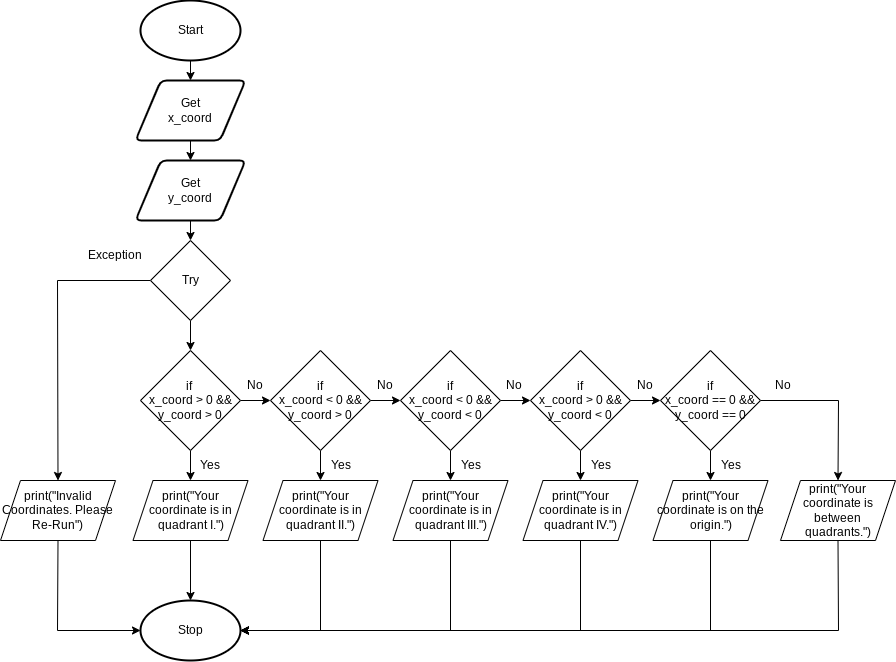

The diagram above was exported from draw.io. Its source (the exported page's mxGraphModel, read from the mxfile embedded in the PNG):
<mxGraphModel dx="1767" dy="661" grid="1" gridSize="10" guides="1" tooltips="1" connect="1" arrows="1" fold="1" page="1" pageScale="1" pageWidth="827" pageHeight="1169" math="0" shadow="0">
  <root>
    <mxCell id="0" />
    <mxCell id="1" parent="0" />
    <mxCell id="17" style="edgeStyle=none;html=1;exitX=0.5;exitY=1;exitDx=0;exitDy=0;exitPerimeter=0;entryX=0.5;entryY=0;entryDx=0;entryDy=0;" edge="1" parent="1" source="18" target="20">
      <mxGeometry relative="1" as="geometry" />
    </mxCell>
    <mxCell id="18" value="Start" style="strokeWidth=2;html=1;shape=mxgraph.flowchart.start_1;whiteSpace=wrap;" vertex="1" parent="1">
      <mxGeometry x="70" y="40" width="100" height="60" as="geometry" />
    </mxCell>
    <mxCell id="46" style="edgeStyle=none;html=1;exitX=0.5;exitY=1;exitDx=0;exitDy=0;entryX=0.5;entryY=0;entryDx=0;entryDy=0;" edge="1" parent="1" source="20" target="45">
      <mxGeometry relative="1" as="geometry" />
    </mxCell>
    <mxCell id="20" value="Get&lt;br&gt;x_coord" style="shape=parallelogram;html=1;strokeWidth=2;perimeter=parallelogramPerimeter;whiteSpace=wrap;rounded=1;arcSize=12;size=0.23;" vertex="1" parent="1">
      <mxGeometry x="65" y="120" width="110" height="60" as="geometry" />
    </mxCell>
    <mxCell id="21" value="Stop" style="strokeWidth=2;html=1;shape=mxgraph.flowchart.start_1;whiteSpace=wrap;" vertex="1" parent="1">
      <mxGeometry x="70" y="640" width="100" height="60" as="geometry" />
    </mxCell>
    <mxCell id="23" style="edgeStyle=none;rounded=0;html=1;exitX=1;exitY=0.5;exitDx=0;exitDy=0;entryX=0;entryY=0.5;entryDx=0;entryDy=0;" edge="1" parent="1" source="24" target="29">
      <mxGeometry relative="1" as="geometry" />
    </mxCell>
    <mxCell id="58" style="edgeStyle=none;html=1;exitX=0.5;exitY=1;exitDx=0;exitDy=0;entryX=0.5;entryY=0;entryDx=0;entryDy=0;" edge="1" parent="1" source="24" target="26">
      <mxGeometry relative="1" as="geometry" />
    </mxCell>
    <mxCell id="24" value="if &lt;br&gt;x_coord &amp;gt; 0 &amp;amp;&amp;amp; y_coord &amp;gt; 0" style="rhombus;whiteSpace=wrap;html=1;" vertex="1" parent="1">
      <mxGeometry x="70" y="390" width="100" height="100" as="geometry" />
    </mxCell>
    <mxCell id="86" style="edgeStyle=none;rounded=0;html=1;exitX=0.5;exitY=1;exitDx=0;exitDy=0;entryX=0.5;entryY=0;entryDx=0;entryDy=0;entryPerimeter=0;" edge="1" parent="1" source="26" target="21">
      <mxGeometry relative="1" as="geometry" />
    </mxCell>
    <mxCell id="26" value="print(&quot;Your coordinate is in quadrant I.&quot;)" style="shape=parallelogram;perimeter=parallelogramPerimeter;whiteSpace=wrap;html=1;fixedSize=1;" vertex="1" parent="1">
      <mxGeometry x="62.5" y="520" width="115" height="60" as="geometry" />
    </mxCell>
    <mxCell id="28" style="edgeStyle=none;rounded=0;html=1;exitX=1;exitY=0.5;exitDx=0;exitDy=0;entryX=0;entryY=0.5;entryDx=0;entryDy=0;" edge="1" parent="1" source="29" target="34">
      <mxGeometry relative="1" as="geometry" />
    </mxCell>
    <mxCell id="62" style="edgeStyle=none;html=1;exitX=0.5;exitY=1;exitDx=0;exitDy=0;entryX=0.5;entryY=0;entryDx=0;entryDy=0;" edge="1" parent="1" source="29" target="61">
      <mxGeometry relative="1" as="geometry" />
    </mxCell>
    <mxCell id="29" value="if&lt;br&gt;x_coord &amp;lt; 0 &amp;amp;&amp;amp; y_coord &amp;gt; 0" style="rhombus;whiteSpace=wrap;html=1;" vertex="1" parent="1">
      <mxGeometry x="200" y="390" width="100" height="100" as="geometry" />
    </mxCell>
    <mxCell id="55" style="edgeStyle=none;html=1;exitX=1;exitY=0.5;exitDx=0;exitDy=0;entryX=0;entryY=0.5;entryDx=0;entryDy=0;" edge="1" parent="1" source="34" target="53">
      <mxGeometry relative="1" as="geometry" />
    </mxCell>
    <mxCell id="65" style="edgeStyle=none;html=1;exitX=0.5;exitY=1;exitDx=0;exitDy=0;entryX=0.5;entryY=0;entryDx=0;entryDy=0;" edge="1" parent="1" source="34" target="64">
      <mxGeometry relative="1" as="geometry" />
    </mxCell>
    <mxCell id="34" value="if&lt;br&gt;x_coord &amp;lt; 0 &amp;amp;&amp;amp; y_coord &amp;lt; 0" style="rhombus;whiteSpace=wrap;html=1;" vertex="1" parent="1">
      <mxGeometry x="330" y="390" width="100" height="100" as="geometry" />
    </mxCell>
    <mxCell id="39" value="Yes" style="text;html=1;strokeColor=none;fillColor=none;align=center;verticalAlign=middle;whiteSpace=wrap;rounded=0;" vertex="1" parent="1">
      <mxGeometry x="119" y="490" width="41" height="30" as="geometry" />
    </mxCell>
    <mxCell id="42" value="No" style="text;html=1;strokeColor=none;fillColor=none;align=center;verticalAlign=middle;whiteSpace=wrap;rounded=0;" vertex="1" parent="1">
      <mxGeometry x="170" y="410" width="30" height="30" as="geometry" />
    </mxCell>
    <mxCell id="43" value="No" style="text;html=1;strokeColor=none;fillColor=none;align=center;verticalAlign=middle;whiteSpace=wrap;rounded=0;" vertex="1" parent="1">
      <mxGeometry x="300" y="410" width="30" height="30" as="geometry" />
    </mxCell>
    <mxCell id="44" value="No" style="text;html=1;strokeColor=none;fillColor=none;align=center;verticalAlign=middle;whiteSpace=wrap;rounded=0;" vertex="1" parent="1">
      <mxGeometry x="429" y="410" width="30" height="30" as="geometry" />
    </mxCell>
    <mxCell id="49" style="edgeStyle=none;html=1;exitX=0.5;exitY=1;exitDx=0;exitDy=0;entryX=0.5;entryY=0;entryDx=0;entryDy=0;" edge="1" parent="1" source="45" target="48">
      <mxGeometry relative="1" as="geometry" />
    </mxCell>
    <mxCell id="45" value="Get&lt;br&gt;y_coord" style="shape=parallelogram;html=1;strokeWidth=2;perimeter=parallelogramPerimeter;whiteSpace=wrap;rounded=1;arcSize=12;size=0.23;" vertex="1" parent="1">
      <mxGeometry x="65" y="200" width="110" height="60" as="geometry" />
    </mxCell>
    <mxCell id="50" style="edgeStyle=none;html=1;exitX=0.5;exitY=1;exitDx=0;exitDy=0;entryX=0.5;entryY=0;entryDx=0;entryDy=0;" edge="1" parent="1" source="48" target="24">
      <mxGeometry relative="1" as="geometry" />
    </mxCell>
    <mxCell id="85" style="edgeStyle=none;rounded=0;html=1;exitX=0;exitY=0.5;exitDx=0;exitDy=0;entryX=0.5;entryY=0;entryDx=0;entryDy=0;" edge="1" parent="1" source="48" target="76">
      <mxGeometry relative="1" as="geometry">
        <Array as="points">
          <mxPoint x="-13" y="320" />
        </Array>
      </mxGeometry>
    </mxCell>
    <mxCell id="48" value="Try" style="rhombus;whiteSpace=wrap;html=1;" vertex="1" parent="1">
      <mxGeometry x="80" y="280" width="80" height="80" as="geometry" />
    </mxCell>
    <mxCell id="52" value="Exception" style="text;html=1;strokeColor=none;fillColor=none;align=center;verticalAlign=middle;whiteSpace=wrap;rounded=0;" vertex="1" parent="1">
      <mxGeometry x="10" y="280" width="70" height="30" as="geometry" />
    </mxCell>
    <mxCell id="57" style="edgeStyle=none;html=1;exitX=1;exitY=0.5;exitDx=0;exitDy=0;entryX=0;entryY=0.5;entryDx=0;entryDy=0;" edge="1" parent="1" source="53" target="56">
      <mxGeometry relative="1" as="geometry" />
    </mxCell>
    <mxCell id="68" style="edgeStyle=none;html=1;exitX=0.5;exitY=1;exitDx=0;exitDy=0;entryX=0.5;entryY=0;entryDx=0;entryDy=0;" edge="1" parent="1" source="53" target="67">
      <mxGeometry relative="1" as="geometry" />
    </mxCell>
    <mxCell id="53" value="if&lt;br&gt;x_coord&amp;nbsp;&amp;gt; 0 &amp;amp;&amp;amp; y_coord &amp;lt; 0" style="rhombus;whiteSpace=wrap;html=1;" vertex="1" parent="1">
      <mxGeometry x="460" y="390" width="100" height="100" as="geometry" />
    </mxCell>
    <mxCell id="71" style="edgeStyle=none;html=1;exitX=0.5;exitY=1;exitDx=0;exitDy=0;entryX=0.5;entryY=0;entryDx=0;entryDy=0;" edge="1" parent="1" source="56" target="70">
      <mxGeometry relative="1" as="geometry" />
    </mxCell>
    <mxCell id="74" style="edgeStyle=none;html=1;exitX=1;exitY=0.5;exitDx=0;exitDy=0;entryX=0.5;entryY=0;entryDx=0;entryDy=0;rounded=0;" edge="1" parent="1" source="56" target="73">
      <mxGeometry relative="1" as="geometry">
        <Array as="points">
          <mxPoint x="768" y="440" />
        </Array>
      </mxGeometry>
    </mxCell>
    <mxCell id="56" value="if&lt;br&gt;x_coord == 0 &amp;amp;&amp;amp; y_coord == 0" style="rhombus;whiteSpace=wrap;html=1;" vertex="1" parent="1">
      <mxGeometry x="590" y="390" width="100" height="100" as="geometry" />
    </mxCell>
    <mxCell id="60" value="No" style="text;html=1;strokeColor=none;fillColor=none;align=center;verticalAlign=middle;whiteSpace=wrap;rounded=0;" vertex="1" parent="1">
      <mxGeometry x="560" y="410" width="30" height="30" as="geometry" />
    </mxCell>
    <mxCell id="88" style="edgeStyle=none;rounded=0;html=1;exitX=0.5;exitY=1;exitDx=0;exitDy=0;entryX=1;entryY=0.5;entryDx=0;entryDy=0;entryPerimeter=0;" edge="1" parent="1" source="61" target="21">
      <mxGeometry relative="1" as="geometry">
        <Array as="points">
          <mxPoint x="250" y="670" />
        </Array>
      </mxGeometry>
    </mxCell>
    <mxCell id="61" value="print(&quot;Your coordinate is in quadrant II.&quot;)" style="shape=parallelogram;perimeter=parallelogramPerimeter;whiteSpace=wrap;html=1;fixedSize=1;" vertex="1" parent="1">
      <mxGeometry x="192.5" y="520" width="115" height="60" as="geometry" />
    </mxCell>
    <mxCell id="63" value="Yes" style="text;html=1;strokeColor=none;fillColor=none;align=center;verticalAlign=middle;whiteSpace=wrap;rounded=0;" vertex="1" parent="1">
      <mxGeometry x="250" y="490" width="41" height="30" as="geometry" />
    </mxCell>
    <mxCell id="89" style="edgeStyle=none;rounded=0;html=1;exitX=0.5;exitY=1;exitDx=0;exitDy=0;entryX=1;entryY=0.5;entryDx=0;entryDy=0;entryPerimeter=0;" edge="1" parent="1" source="64" target="21">
      <mxGeometry relative="1" as="geometry">
        <Array as="points">
          <mxPoint x="380" y="670" />
        </Array>
      </mxGeometry>
    </mxCell>
    <mxCell id="64" value="print(&quot;Your coordinate is in quadrant III.&quot;)" style="shape=parallelogram;perimeter=parallelogramPerimeter;whiteSpace=wrap;html=1;fixedSize=1;" vertex="1" parent="1">
      <mxGeometry x="322.5" y="520" width="115" height="60" as="geometry" />
    </mxCell>
    <mxCell id="66" value="Yes" style="text;html=1;strokeColor=none;fillColor=none;align=center;verticalAlign=middle;whiteSpace=wrap;rounded=0;" vertex="1" parent="1">
      <mxGeometry x="380" y="490" width="41" height="30" as="geometry" />
    </mxCell>
    <mxCell id="90" style="edgeStyle=none;rounded=0;html=1;exitX=0.5;exitY=1;exitDx=0;exitDy=0;entryX=1;entryY=0.5;entryDx=0;entryDy=0;entryPerimeter=0;" edge="1" parent="1" source="67" target="21">
      <mxGeometry relative="1" as="geometry">
        <Array as="points">
          <mxPoint x="510" y="670" />
        </Array>
      </mxGeometry>
    </mxCell>
    <mxCell id="67" value="print(&quot;Your coordinate is in quadrant IV.&quot;)" style="shape=parallelogram;perimeter=parallelogramPerimeter;whiteSpace=wrap;html=1;fixedSize=1;" vertex="1" parent="1">
      <mxGeometry x="452.5" y="520" width="115" height="60" as="geometry" />
    </mxCell>
    <mxCell id="69" value="Yes" style="text;html=1;strokeColor=none;fillColor=none;align=center;verticalAlign=middle;whiteSpace=wrap;rounded=0;" vertex="1" parent="1">
      <mxGeometry x="510" y="490" width="41" height="30" as="geometry" />
    </mxCell>
    <mxCell id="91" style="edgeStyle=none;rounded=0;html=1;exitX=0.5;exitY=1;exitDx=0;exitDy=0;" edge="1" parent="1" source="70">
      <mxGeometry relative="1" as="geometry">
        <mxPoint x="170" y="670" as="targetPoint" />
        <Array as="points">
          <mxPoint x="640" y="670" />
        </Array>
      </mxGeometry>
    </mxCell>
    <mxCell id="70" value="print(&quot;Your coordinate is on the origin.&quot;)" style="shape=parallelogram;perimeter=parallelogramPerimeter;whiteSpace=wrap;html=1;fixedSize=1;" vertex="1" parent="1">
      <mxGeometry x="582.5" y="520" width="115" height="60" as="geometry" />
    </mxCell>
    <mxCell id="72" value="Yes" style="text;html=1;strokeColor=none;fillColor=none;align=center;verticalAlign=middle;whiteSpace=wrap;rounded=0;" vertex="1" parent="1">
      <mxGeometry x="640" y="490" width="41" height="30" as="geometry" />
    </mxCell>
    <mxCell id="92" style="edgeStyle=none;rounded=0;html=1;exitX=0.5;exitY=1;exitDx=0;exitDy=0;entryX=1;entryY=0.5;entryDx=0;entryDy=0;entryPerimeter=0;" edge="1" parent="1" source="73" target="21">
      <mxGeometry relative="1" as="geometry">
        <Array as="points">
          <mxPoint x="768" y="670" />
        </Array>
      </mxGeometry>
    </mxCell>
    <mxCell id="73" value="print(&quot;Your coordinate is between quadrants.&quot;)" style="shape=parallelogram;perimeter=parallelogramPerimeter;whiteSpace=wrap;html=1;fixedSize=1;" vertex="1" parent="1">
      <mxGeometry x="710" y="520" width="115" height="60" as="geometry" />
    </mxCell>
    <mxCell id="87" style="edgeStyle=none;rounded=0;html=1;exitX=0.5;exitY=1;exitDx=0;exitDy=0;entryX=0;entryY=0.5;entryDx=0;entryDy=0;entryPerimeter=0;" edge="1" parent="1" source="76" target="21">
      <mxGeometry relative="1" as="geometry">
        <Array as="points">
          <mxPoint x="-13" y="670" />
        </Array>
      </mxGeometry>
    </mxCell>
    <mxCell id="76" value="print(&quot;Invalid Coordinates. Please Re-Run&quot;)" style="shape=parallelogram;perimeter=parallelogramPerimeter;whiteSpace=wrap;html=1;fixedSize=1;" vertex="1" parent="1">
      <mxGeometry x="-70" y="520" width="115" height="60" as="geometry" />
    </mxCell>
    <mxCell id="77" value="No" style="text;html=1;strokeColor=none;fillColor=none;align=center;verticalAlign=middle;whiteSpace=wrap;rounded=0;" vertex="1" parent="1">
      <mxGeometry x="697.5" y="410" width="30" height="30" as="geometry" />
    </mxCell>
  </root>
</mxGraphModel>